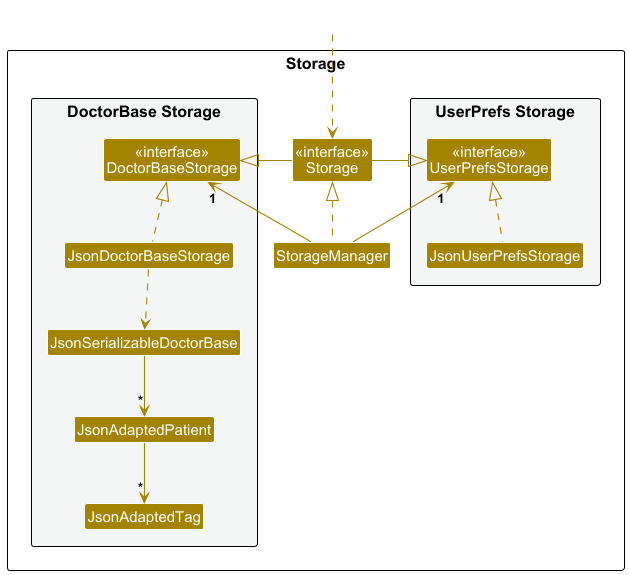

The diagram above was rendered by PlantUML. Its source (embedded in the PNG):
@startuml
!include style.puml
skinparam arrowThickness 1.1
skinparam arrowColor STORAGE_COLOR
skinparam classBackgroundColor STORAGE_COLOR

package Storage as StoragePackage {

package "UserPrefs Storage" #F4F6F6{
Class "<<interface>>\nUserPrefsStorage" as UserPrefsStorage
Class JsonUserPrefsStorage
}

Class "<<interface>>\nStorage" as Storage
Class StorageManager

package "DoctorBase Storage" #F4F6F6{
Class "<<interface>>\nDoctorBaseStorage" as DoctorBaseStorage
Class JsonDoctorBaseStorage
Class JsonSerializableDoctorBase
Class JsonAdaptedPatient
Class JsonAdaptedTag
}

}

Class HiddenOutside #FFFFFF
HiddenOutside ..> Storage

StorageManager .up.|> Storage
StorageManager -up-> "1" UserPrefsStorage
StorageManager -up-> "1" DoctorBaseStorage

Storage -left-|> UserPrefsStorage
Storage -right-|> DoctorBaseStorage

JsonUserPrefsStorage .up.|> UserPrefsStorage
JsonDoctorBaseStorage .up.|> DoctorBaseStorage
JsonDoctorBaseStorage ..> JsonSerializableDoctorBase
JsonSerializableDoctorBase --> "*" JsonAdaptedPatient
JsonAdaptedPatient --> "*" JsonAdaptedTag

@enduml